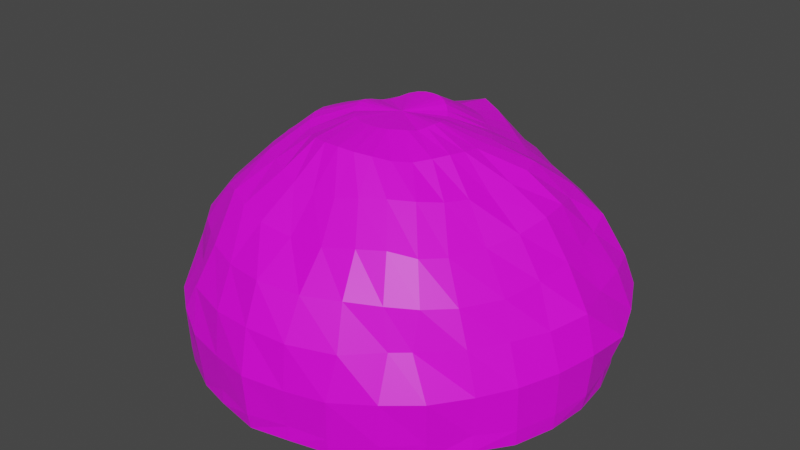 # Source: deegbal_fase_1.blend  (saved by Blender 2.80.75; exported with 4.5.12 LTS)
import bpy
from mathutils import Matrix  # noqa: F401  (used for matrix-valued properties, if any)

bpy.ops.wm.read_factory_settings(use_empty=True)
scene = bpy.context.scene
scene.name = 'Scene'

# ---- collections
col_collection = bpy.data.collections.new('Collection'); scene.collection.children.link(col_collection)

# ---- images (referenced by path relative to the original .blend; pixels are not part of the script)
import os
ASSET_DIR = os.environ.get("B2B_ASSET_DIR", "")  # directory of the original .blend (textures are referenced by path, not embedded)
HERE = os.path.dirname(os.path.abspath(__file__))  # packed textures are extracted next to this script under _unpacked/

def load_image(name, relpath, width, height, colorspace="sRGB"):
    """Load a texture the original file referenced (path relative to the .blend, or extracted next to this script)."""
    p = next((c for c in (os.path.join(HERE, relpath), os.path.join(ASSET_DIR, relpath)) if relpath and os.path.exists(c)), "")
    if p:
        img = bpy.data.images.load(p, check_existing=True)
        img.name = name
    else:  # same state as the original file: an image datablock whose file is absent (Cycles renders it pink)
        img = bpy.data.images.new(name, width, height)
        img.source = "FILE"
        img.filepath = "//" + (relpath or name)
    img.colorspace_settings.name = colorspace
    return img
img_dough_ball_jpg_001 = load_image('dough_ball.jpg.001', 'dough_ball.jpg', 1024, 1024, 'sRGB')

# ---- materials (node trees are filled in below, after node groups)
mat_material_001 = bpy.data.materials.new('Material.001')
mat_material_001.use_transparent_shadow = False

# ---- material node trees
mat_material_001.use_nodes = True; mat_material_001.node_tree.nodes.clear()
_N = mat_material_001.node_tree.nodes; _L = mat_material_001.node_tree.links
n0 = _N.new('ShaderNodeOutputMaterial'); n0.name = 'Material Output'; n0.location = (300, 300)
n1 = _N.new('ShaderNodeBsdfPrincipled'); n1.name = 'Principled BSDF'; n1.location = (10, 300)
n1.distribution = 'GGX'
n1.subsurface_method = 'BURLEY'
n1.inputs[3].default_value = 1.45
n1.inputs[27].default_value = (0.0, 0.0, 0.0, 1.0)
n1.inputs[28].default_value = 1.0
n2 = _N.new('ShaderNodeTexImage'); n2.name = 'Image Texture'; n2.location = (-280, 280)
n2.image = img_dough_ball_jpg_001
_L.new(n1.outputs[0], n0.inputs[0])
_L.new(n2.outputs[0], n1.inputs[0])
n0.is_active_output = True

# ---- world
world_world = bpy.data.worlds.new('World'); scene.world = world_world
world_world.use_nodes = True; world_world.node_tree.nodes.clear()
_N = world_world.node_tree.nodes; _L = world_world.node_tree.links
n0 = _N.new('ShaderNodeOutputWorld'); n0.name = 'World Output'; n0.location = (300, 300)
n1 = _N.new('ShaderNodeBackground'); n1.name = 'Background'; n1.location = (10, 300)
n1.inputs[0].default_value = (0.05088, 0.05088, 0.05088, 1.0)
_L.new(n1.outputs[0], n0.inputs[0])
n0.is_active_output = True
world_world.color = (0.05088, 0.05088, 0.05088)
world_world.use_sun_shadow = False
world_world.sun_shadow_jitter_overblur = 0.0

# ---- meshes
me_sphere = bpy.data.meshes.new('Sphere')
me_sphere.from_pydata([(0.0, 0.2074, 1.064), (0.0, 0.4179, 0.9541), (0.002419, 0.6121, 0.9226), (0.004718, 0.7943, 0.7475), (0.008851, 0.9096, 0.641), (0.004519, 0.9521, 0.4069), (0.0, 0.9779, 0.1819), (0.0, 0.9625, -0.01046), (0.03662, 0.2027, 1.064), (0.08955, 0.4087, 0.9445), (0.09921, 0.5792, 0.8976), (0.1501, 0.7433, 0.7111), (0.1465, 0.8632, 0.6244), (0.1904, 0.9584, 0.4093), (0.154, 0.9828, 0.1879), (0.1684, 0.9686, -0.007003), (0.072, 0.1889, 1.06), (0.1572, 0.3793, 0.9364), (0.1961, 0.525, 0.8739), (0.2709, 0.6711, 0.6968), (0.3431, 0.7797, 0.5677), (0.3825, 0.8958, 0.3949), (0.3508, 0.9435, 0.1945), (0.3814, 0.9161, 0.0003266), (0.1059, 0.1671, 1.051), (0.214, 0.331, 0.9329), (0.2892, 0.4569, 0.8616), (0.3929, 0.5956, 0.7036), (0.4854, 0.7388, 0.5426), (0.5768, 0.7628, 0.423), (0.5442, 0.8041, 0.1867), (0.5436, 0.8092, 0.02771), (0.1367, 0.138, 1.036), (0.2685, 0.2756, 0.936), (0.3807, 0.3859, 0.8532), (0.5047, 0.5122, 0.717), (0.6128, 0.6449, 0.5438), (0.7207, 0.6727, 0.4035), (0.7249, 0.7177, 0.2276), (0.7044, 0.7079, 0.00394), (0.1631, 0.1042, 1.026), (0.3237, 0.2172, 0.9494), (0.4635, 0.3061, 0.8502), (0.6271, 0.4109, 0.7313), (0.7557, 0.476, 0.6008), (0.8408, 0.5594, 0.3876), (0.8849, 0.5848, 0.2489), (0.8367, 0.5578, 0.005467), (0.1853, 0.06722, 1.029), (0.3665, 0.1503, 0.9596), (0.5443, 0.2211, 0.8832), (0.6867, 0.2918, 0.7278), (0.7923, 0.3394, 0.5774), (0.8999, 0.3858, 0.4053), (0.9722, 0.4114, 0.222), (0.9194, 0.3819, 0.0115), (0.2024, 0.02869, 1.04), (0.3924, 0.07693, 0.9682), (0.578, 0.1166, 0.8848), (0.7269, 0.1671, 0.7546), (0.824, 0.1943, 0.5723), (0.9282, 0.1946, 0.3989), (1.043, 0.219, 0.2058), (0.9807, 0.1975, 0.008109), (0.2111, -0.009675, 1.048), (0.4016, -0.003124, 0.9764), (0.5785, 0.002669, 0.8644), (0.7415, 0.02524, 0.7537), (0.8488, 0.04252, 0.5713), (0.9842, -0.002062, 0.3986), (1.028, 0.003082, 0.2125), (1.01, 0.000761, 0.001437), (0.2094, -0.04796, 1.049), (0.3978, -0.08358, 0.9871), (0.5559, -0.1114, 0.8475), (0.7135, -0.1257, 0.7273), (0.8313, -0.139, 0.5576), (0.9271, -0.1901, 0.3832), (0.9865, -0.1939, 0.2093), (0.9818, -0.1952, 0.000209), (0.1975, -0.08484, 1.043), (0.3787, -0.1586, 0.9923), (0.5289, -0.223, 0.8615), (0.6646, -0.2847, 0.7125), (0.7923, -0.3262, 0.5449), (0.853, -0.3668, 0.3909), (0.9215, -0.3937, 0.2156), (0.9208, -0.3865, 0.002421), (0.1767, -0.1189, 1.034), (0.3417, -0.2267, 0.9872), (0.4827, -0.3268, 0.8721), (0.6057, -0.4531, 0.7181), (0.7102, -0.5184, 0.5599), (0.7693, -0.5373, 0.4035), (0.8214, -0.543, 0.2049), (0.8156, -0.5462, 0.01994), (0.1507, -0.1525, 1.039), (0.2874, -0.2867, 0.9765), (0.4113, -0.4158, 0.8861), (0.5345, -0.5548, 0.7317), (0.6081, -0.6314, 0.567), (0.609, -0.6765, 0.396), (0.7125, -0.7168, 0.2153), (0.7028, -0.702, 0.009152), (0.1182, -0.1796, 1.041), (0.2222, -0.3417, 0.9824), (0.3112, -0.4765, 0.8892), (0.4286, -0.6166, 0.7554), (0.4918, -0.7128, 0.5739), (0.5353, -0.7368, 0.3945), (0.565, -0.8325, 0.2107), (0.5596, -0.8249, 0.003582), (0.08117, -0.1995, 1.04), (0.1552, -0.3868, 1.0), (0.2125, -0.5342, 0.8847), (0.3134, -0.6683, 0.7454), (0.3632, -0.8033, 0.5898), (0.4082, -0.8895, 0.4061), (0.3854, -0.9391, 0.2003), (0.3696, -0.9242, 0.00352), (0.04142, -0.2124, 1.041), (0.07999, -0.4108, 1.007), (0.1136, -0.5662, 0.869), (0.1711, -0.7118, 0.7238), (0.1966, -0.8695, 0.5841), (0.1941, -0.9602, 0.403), (0.1959, -0.9844, 0.1946), (0.2012, -0.9653, 0.01139), (-7.725e-09, -0.2167, 1.041), (4.45e-08, -0.419, 1.011), (2.774e-08, -0.5717, 0.8588), (-3.124e-08, -0.7101, 0.7098), (3.252e-07, -0.9083, 0.5961), (-1.756e-06, -0.9826, 0.413), (4.865e-06, -1.025, 0.202), (3.949e-06, -1.009, 0.0002541), (-0.04142, -0.2124, 1.041), (-0.07999, -0.4108, 1.007), (-0.1136, -0.5662, 0.869), (-0.1711, -0.7118, 0.7238), (-0.1966, -0.8695, 0.5841), (-0.1942, -0.9603, 0.4031), (-0.1959, -0.9844, 0.1946), (-0.2012, -0.9653, 0.01139), (-0.08117, -0.1995, 1.04), (-0.1552, -0.3868, 1.0), (-0.2125, -0.5342, 0.8847), (-0.3134, -0.6683, 0.7454), (-0.3634, -0.8038, 0.5902), (-0.4082, -0.8894, 0.406), (-0.3854, -0.9391, 0.2003), (-0.3696, -0.9242, 0.00352), (-0.1182, -0.1796, 1.041), (-0.2222, -0.3417, 0.9824), (-0.3112, -0.4765, 0.8892), (-0.4286, -0.6166, 0.7554), (-0.4924, -0.7127, 0.5735), (-0.5352, -0.7366, 0.3944), (-0.565, -0.8325, 0.2107), (-0.5596, -0.8249, 0.003582), (-2.435e-07, -0.006866, 1.044), (-0.1507, -0.1525, 1.039), (-0.2874, -0.2867, 0.9765), (-0.4113, -0.4158, 0.8861), (-0.5345, -0.5548, 0.7317), (-0.6079, -0.6307, 0.5666), (-0.6092, -0.6767, 0.3961), (-0.7129, -0.7171, 0.2153), (-0.7028, -0.702, 0.009152), (-0.1767, -0.1189, 1.034), (-0.3417, -0.2267, 0.9872), (-0.4827, -0.3268, 0.8721), (-0.6057, -0.4531, 0.7181), (-0.7113, -0.5185, 0.56), (-0.7692, -0.5338, 0.4021), (-0.8208, -0.5424, 0.2047), (-0.8156, -0.5462, 0.01994), (-0.1975, -0.08484, 1.043), (-0.3787, -0.1586, 0.9923), (-0.5289, -0.223, 0.8615), (-0.6646, -0.2847, 0.7125), (-0.7903, -0.3252, 0.5437), (-0.8526, -0.366, 0.3905), (-0.9215, -0.3937, 0.2156), (-0.9208, -0.3865, 0.002421), (-0.2094, -0.04796, 1.049), (-0.3978, -0.08358, 0.9871), (-0.5559, -0.1114, 0.8475), (-0.7135, -0.1257, 0.7273), (-0.8324, -0.1394, 0.5578), (-0.9271, -0.1898, 0.3835), (-1.003, -0.1955, 0.2125), (-0.9818, -0.1952, 0.0002106), (-0.2111, -0.009675, 1.048), (-0.4016, -0.003124, 0.9764), (-0.5785, 0.002669, 0.8644), (-0.7415, 0.02524, 0.7537), (-0.8488, 0.04252, 0.5713), (-0.9814, -0.001743, 0.3981), (-1.02, 0.002786, 0.2093), (-1.01, 0.0007599, 0.001423), (-0.2024, 0.02869, 1.04), (-0.3924, 0.07693, 0.9682), (-0.578, 0.1166, 0.8848), (-0.7269, 0.1671, 0.7546), (-0.824, 0.1943, 0.5723), (-0.9282, 0.1946, 0.3989), (-1.043, 0.219, 0.2058), (-0.9807, 0.1975, 0.008109), (-0.1853, 0.06722, 1.029), (-0.3665, 0.1503, 0.9596), (-0.5443, 0.2211, 0.8832), (-0.6867, 0.2918, 0.7278), (-0.7923, 0.3394, 0.5774), (-0.8999, 0.3858, 0.4053), (-0.9722, 0.4114, 0.222), (-0.9194, 0.3819, 0.0115), (-0.1631, 0.1042, 1.026), (-0.3237, 0.2172, 0.9494), (-0.4635, 0.3061, 0.8502), (-0.6271, 0.4109, 0.7313), (-0.7557, 0.476, 0.6008), (-0.8408, 0.5594, 0.3876), (-0.8849, 0.5848, 0.2489), (-0.8367, 0.5578, 0.005467), (-0.1367, 0.138, 1.036), (-0.2685, 0.2756, 0.936), (-0.3807, 0.3859, 0.8532), (-0.5047, 0.5122, 0.717), (-0.6128, 0.6449, 0.5438), (-0.7207, 0.6727, 0.4035), (-0.7249, 0.7177, 0.2276), (-0.7044, 0.7079, 0.00394), (-0.1059, 0.1671, 1.051), (-0.214, 0.331, 0.9329), (-0.2892, 0.4569, 0.8616), (-0.3929, 0.5956, 0.7036), (-0.4854, 0.7388, 0.5426), (-0.5768, 0.7628, 0.423), (-0.5442, 0.8041, 0.1867), (-0.5436, 0.8092, 0.02771), (-0.072, 0.1889, 1.06), (-0.1572, 0.3793, 0.9364), (-0.196, 0.525, 0.8739), (-0.2709, 0.6711, 0.6968), (-0.3431, 0.7797, 0.5677), (-0.3825, 0.8958, 0.3949), (-0.3508, 0.9435, 0.1945), (-0.3814, 0.9161, 0.0003265), (-0.03662, 0.2027, 1.064), (-0.08955, 0.4087, 0.9445), (-0.09688, 0.5795, 0.8977), (-0.1479, 0.7436, 0.7112), (-0.1306, 0.8653, 0.6252), (-0.1904, 0.9584, 0.4093), (-0.154, 0.9828, 0.1879), (-0.1684, 0.9686, -0.007003), (0.3782, 0.9123, -0.07575), (0.1781, 0.9628, -0.07061), (-0.1781, 0.9628, -0.07061), (0.0, 0.9579, -0.06293), (-0.3782, 0.9123, -0.07575), (0.5464, 0.8189, -0.05547), (-0.5464, 0.8189, -0.05547), (0.8261, 0.5524, -0.06963), (0.7013, 0.701, -0.07286), (-0.7013, 0.701, -0.07286), (0.9155, 0.3804, -0.07029), (0.973, 0.194, -0.07427), (0.9928, 1.625e-05, -0.07628), (0.9157, -0.381, -0.07531), (0.9734, -0.1936, -0.07627), (0.8185, -0.549, -0.05917), (0.6988, -0.6985, -0.06777), (-0.8261, 0.5524, -0.06963), (-0.9155, 0.3804, -0.07029), (-0.973, 0.194, -0.07427), (-0.9928, 1.651e-05, -0.07628), (-0.9157, -0.381, -0.07531), (0.3696, -0.9155, -0.06975), (0.5532, -0.8208, -0.07078), (0.1999, -0.9659, -0.06153), (-9.476e-08, -0.9951, -0.07476), (-0.1999, -0.9659, -0.06153), (-0.3696, -0.9155, -0.06975), (-0.5532, -0.8208, -0.07078), (-0.6988, -0.6985, -0.06777), (-0.8185, -0.549, -0.05917), (-0.9734, -0.1936, -0.07627)], [], [(1, 0, 8, 9), (2, 1, 9, 10), (3, 2, 10, 11), (4, 3, 11, 12), (5, 4, 12, 13), (6, 5, 13, 14), (7, 6, 14, 15), (0, 160, 8), (8, 160, 16), (9, 8, 16, 17), (10, 9, 17, 18), (11, 10, 18, 19), (12, 11, 19, 20), (13, 12, 20, 21), (14, 13, 21, 22), (15, 14, 22, 23), (20, 19, 27, 28), (21, 20, 28, 29), (22, 21, 29, 30), (23, 22, 30, 31), (16, 160, 24), (17, 16, 24, 25), (18, 17, 25, 26), (19, 18, 26, 27), (25, 24, 32, 33), (26, 25, 33, 34), (27, 26, 34, 35), (28, 27, 35, 36), (29, 28, 36, 37), (30, 29, 37, 38), (31, 30, 38, 39), (24, 160, 32), (37, 36, 44, 45), (38, 37, 45, 46), (39, 38, 46, 47), (32, 160, 40), (33, 32, 40, 41), (34, 33, 41, 42), (35, 34, 42, 43), (36, 35, 43, 44), (41, 40, 48, 49), (42, 41, 49, 50), (43, 42, 50, 51), (44, 43, 51, 52), (45, 44, 52, 53), (46, 45, 53, 54), (47, 46, 54, 55), (40, 160, 48), (53, 52, 60, 61), (54, 53, 61, 62), (55, 54, 62, 63), (48, 160, 56), (49, 48, 56, 57), (50, 49, 57, 58), (51, 50, 58, 59), (52, 51, 59, 60), (58, 57, 65, 66), (59, 58, 66, 67), (60, 59, 67, 68), (61, 60, 68, 69), (62, 61, 69, 70), (63, 62, 70, 71), (56, 160, 64), (57, 56, 64, 65), (70, 69, 77, 78), (71, 70, 78, 79), (64, 160, 72), (65, 64, 72, 73), (66, 65, 73, 74), (67, 66, 74, 75), (68, 67, 75, 76), (69, 68, 76, 77), (75, 74, 82, 83), (76, 75, 83, 84), (77, 76, 84, 85), (78, 77, 85, 86), (79, 78, 86, 87), (72, 160, 80), (73, 72, 80, 81), (74, 73, 81, 82), (87, 86, 94, 95), (80, 160, 88), (81, 80, 88, 89), (82, 81, 89, 90), (83, 82, 90, 91), (84, 83, 91, 92), (85, 84, 92, 93), (86, 85, 93, 94), (91, 90, 98, 99), (92, 91, 99, 100), (93, 92, 100, 101), (94, 93, 101, 102), (95, 94, 102, 103), (88, 160, 96), (89, 88, 96, 97), (90, 89, 97, 98), (103, 102, 110, 111), (96, 160, 104), (97, 96, 104, 105), (98, 97, 105, 106), (99, 98, 106, 107), (100, 99, 107, 108), (101, 100, 108, 109), (102, 101, 109, 110), (108, 107, 115, 116), (109, 108, 116, 117), (110, 109, 117, 118), (111, 110, 118, 119), (104, 160, 112), (105, 104, 112, 113), (106, 105, 113, 114), (107, 106, 114, 115), (112, 160, 120), (113, 112, 120, 121), (114, 113, 121, 122), (115, 114, 122, 123), (116, 115, 123, 124), (117, 116, 124, 125), (118, 117, 125, 126), (119, 118, 126, 127), (124, 123, 131, 132), (125, 124, 132, 133), (126, 125, 133, 134), (127, 126, 134, 135), (120, 160, 128), (121, 120, 128, 129), (122, 121, 129, 130), (123, 122, 130, 131), (129, 128, 136, 137), (130, 129, 137, 138), (131, 130, 138, 139), (132, 131, 139, 140), (133, 132, 140, 141), (134, 133, 141, 142), (135, 134, 142, 143), (128, 160, 136), (141, 140, 148, 149), (142, 141, 149, 150), (143, 142, 150, 151), (136, 160, 144), (137, 136, 144, 145), (138, 137, 145, 146), (139, 138, 146, 147), (140, 139, 147, 148), (146, 145, 153, 154), (147, 146, 154, 155), (148, 147, 155, 156), (149, 148, 156, 157), (150, 149, 157, 158), (151, 150, 158, 159), (144, 160, 152), (145, 144, 152, 153), (158, 157, 166, 167), (159, 158, 167, 168), (152, 160, 161), (153, 152, 161, 162), (154, 153, 162, 163), (155, 154, 163, 164), (156, 155, 164, 165), (157, 156, 165, 166), (163, 162, 170, 171), (164, 163, 171, 172), (165, 164, 172, 173), (166, 165, 173, 174), (167, 166, 174, 175), (168, 167, 175, 176), (161, 160, 169), (162, 161, 169, 170), (175, 174, 182, 183), (176, 175, 183, 184), (169, 160, 177), (170, 169, 177, 178), (171, 170, 178, 179), (172, 171, 179, 180), (173, 172, 180, 181), (174, 173, 181, 182), (180, 179, 187, 188), (181, 180, 188, 189), (182, 181, 189, 190), (183, 182, 190, 191), (184, 183, 191, 192), (177, 160, 185), (178, 177, 185, 186), (179, 178, 186, 187), (192, 191, 199, 200), (185, 160, 193), (186, 185, 193, 194), (187, 186, 194, 195), (188, 187, 195, 196), (189, 188, 196, 197), (190, 189, 197, 198), (191, 190, 198, 199), (196, 195, 203, 204), (197, 196, 204, 205), (198, 197, 205, 206), (199, 198, 206, 207), (200, 199, 207, 208), (193, 160, 201), (194, 193, 201, 202), (195, 194, 202, 203), (208, 207, 215, 216), (201, 160, 209), (202, 201, 209, 210), (203, 202, 210, 211), (204, 203, 211, 212), (205, 204, 212, 213), (206, 205, 213, 214), (207, 206, 214, 215), (213, 212, 220, 221), (214, 213, 221, 222), (215, 214, 222, 223), (216, 215, 223, 224), (209, 160, 217), (210, 209, 217, 218), (211, 210, 218, 219), (212, 211, 219, 220), (218, 217, 225, 226), (219, 218, 226, 227), (220, 219, 227, 228), (221, 220, 228, 229), (222, 221, 229, 230), (223, 222, 230, 231), (224, 223, 231, 232), (217, 160, 225), (230, 229, 237, 238), (231, 230, 238, 239), (232, 231, 239, 240), (225, 160, 233), (226, 225, 233, 234), (227, 226, 234, 235), (228, 227, 235, 236), (229, 228, 236, 237), (234, 233, 241, 242), (235, 234, 242, 243), (236, 235, 243, 244), (237, 236, 244, 245), (238, 237, 245, 246), (239, 238, 246, 247), (240, 239, 247, 248), (233, 160, 241), (246, 245, 253, 254), (247, 246, 254, 255), (248, 247, 255, 256), (241, 160, 249), (242, 241, 249, 250), (243, 242, 250, 251), (244, 243, 251, 252), (245, 244, 252, 253), (251, 250, 1, 2), (252, 251, 2, 3), (253, 252, 3, 4), (254, 253, 4, 5), (255, 254, 5, 6), (256, 255, 6, 7), (249, 160, 0), (250, 249, 0, 1), (262, 257, 23, 31), (271, 269, 71, 79), (257, 258, 15, 23), (268, 267, 55, 63), (279, 280, 111, 119), (274, 275, 216, 224), (284, 283, 143, 151), (280, 273, 103, 111), (265, 262, 31, 39), (285, 284, 151, 159), (267, 264, 47, 55), (273, 272, 95, 103), (261, 263, 240, 248), (281, 279, 119, 127), (288, 278, 184, 192), (283, 282, 135, 143), (282, 281, 127, 135), (276, 277, 200, 208), (263, 266, 232, 240), (287, 286, 168, 176), (258, 260, 7, 15), (266, 274, 224, 232), (288, 277, 276, 275, 274, 266, 263, 261, 259, 260, 258, 257, 262, 265, 264, 267, 268, 269, 271, 270, 272, 273, 280, 279, 281, 282, 283, 284, 285, 286, 287, 278), (264, 265, 39, 47), (275, 276, 208, 216), (278, 287, 176, 184), (260, 259, 256, 7), (277, 288, 192, 200), (269, 268, 63, 71), (286, 285, 159, 168), (272, 270, 87, 95), (270, 271, 79, 87), (259, 261, 248, 256)])
_uv = me_sphere.uv_layers.new(name='UVMap')
_uv.uv.foreach_set('vector', [0.75, 0.875, 0.75, 0.9375, 0.7187, 0.9375, 0.7188, 0.875, 0.75, 0.8125, 0.75, 0.875, 0.7188, 0.875, 0.7188, 0.8125, 0.75, 0.75, 0.75, 0.8125, 0.7188, 0.8125, 0.7188, 0.75, 0.75, 0.6875, 0.75, 0.75, 0.7188, 0.75, 0.7188, 0.6875, 0.75, 0.625, 0.75, 0.6875, 0.7188, 0.6875, 0.7188, 0.625, 0.75, 0.5625, 0.75, 0.625, 0.7188, 0.625, 0.7188, 0.5625, 0.75, 0.5, 0.75, 0.5625, 0.7188, 0.5625, 0.7188, 0.5, 0.75, 0.9375, 0.7344, 1.0, 0.7187, 0.9375, 0.7187, 0.9375, 0.7031, 1.0, 0.6875, 0.9375, 0.7188, 0.875, 0.7187, 0.9375, 0.6875, 0.9375, 0.6875, 0.875, 0.7188, 0.8125, 0.7188, 0.875, 0.6875, 0.875, 0.6875, 0.8125, 0.7188, 0.75, 0.7188, 0.8125, 0.6875, 0.8125, 0.6875, 0.75, 0.7188, 0.6875, 0.7188, 0.75, 0.6875, 0.75, 0.6875, 0.6875, 0.7188, 0.625, 0.7188, 0.6875, 0.6875, 0.6875, 0.6875, 0.625, 0.7188, 0.5625, 0.7188, 0.625, 0.6875, 0.625, 0.6875, 0.5625, 0.7188, 0.5, 0.7188, 0.5625, 0.6875, 0.5625, 0.6875, 0.5, 0.6875, 0.6875, 0.6875, 0.75, 0.6562, 0.75, 0.6562, 0.6875, 0.6875, 0.625, 0.6875, 0.6875, 0.6562, 0.6875, 0.6562, 0.625, 0.6875, 0.5625, 0.6875, 0.625, 0.6562, 0.625, 0.6562, 0.5625, 0.6875, 0.5, 0.6875, 0.5625, 0.6562, 0.5625, 0.6562, 0.5, 0.6875, 0.9375, 0.6719, 1.0, 0.6562, 0.9375, 0.6875, 0.875, 0.6875, 0.9375, 0.6562, 0.9375, 0.6562, 0.875, 0.6875, 0.8125, 0.6875, 0.875, 0.6562, 0.875, 0.6562, 0.8125, 0.6875, 0.75, 0.6875, 0.8125, 0.6562, 0.8125, 0.6562, 0.75, 0.6562, 0.875, 0.6562, 0.9375, 0.625, 0.9375, 0.625, 0.875, 0.6562, 0.8125, 0.6562, 0.875, 0.625, 0.875, 0.625, 0.8125, 0.6562, 0.75, 0.6562, 0.8125, 0.625, 0.8125, 0.625, 0.75, 0.6562, 0.6875, 0.6562, 0.75, 0.625, 0.75, 0.625, 0.6875, 0.6562, 0.625, 0.6562, 0.6875, 0.625, 0.6875, 0.625, 0.625, 0.6562, 0.5625, 0.6562, 0.625, 0.625, 0.625, 0.625, 0.5625, 0.6562, 0.5, 0.6562, 0.5625, 0.625, 0.5625, 0.625, 0.5, 0.6562, 0.9375, 0.6406, 1.0, 0.625, 0.9375, 0.625, 0.625, 0.625, 0.6875, 0.5937, 0.6875, 0.5937, 0.625, 0.625, 0.5625, 0.625, 0.625, 0.5937, 0.625, 0.5937, 0.5625, 0.625, 0.5, 0.625, 0.5625, 0.5937, 0.5625, 0.5937, 0.5, 0.625, 0.9375, 0.6094, 1.0, 0.5937, 0.9375, 0.625, 0.875, 0.625, 0.9375, 0.5937, 0.9375, 0.5937, 0.875, 0.625, 0.8125, 0.625, 0.875, 0.5937, 0.875, 0.5937, 0.8125, 0.625, 0.75, 0.625, 0.8125, 0.5937, 0.8125, 0.5937, 0.75, 0.625, 0.6875, 0.625, 0.75, 0.5937, 0.75, 0.5937, 0.6875, 0.5937, 0.875, 0.5937, 0.9375, 0.5625, 0.9375, 0.5625, 0.875, 0.5937, 0.8125, 0.5937, 0.875, 0.5625, 0.875, 0.5625, 0.8125, 0.5937, 0.75, 0.5937, 0.8125, 0.5625, 0.8125, 0.5625, 0.75, 0.5937, 0.6875, 0.5937, 0.75, 0.5625, 0.75, 0.5625, 0.6875, 0.5937, 0.625, 0.5937, 0.6875, 0.5625, 0.6875, 0.5625, 0.625, 0.5937, 0.5625, 0.5937, 0.625, 0.5625, 0.625, 0.5625, 0.5625, 0.5937, 0.5, 0.5937, 0.5625, 0.5625, 0.5625, 0.5625, 0.5, 0.5937, 0.9375, 0.5781, 1.0, 0.5625, 0.9375, 0.5625, 0.625, 0.5625, 0.6875, 0.5312, 0.6875, 0.5312, 0.625, 0.5625, 0.5625, 0.5625, 0.625, 0.5312, 0.625, 0.5312, 0.5625, 0.5625, 0.5, 0.5625, 0.5625, 0.5312, 0.5625, 0.5312, 0.5, 0.5625, 0.9375, 0.5469, 1.0, 0.5312, 0.9375, 0.5625, 0.875, 0.5625, 0.9375, 0.5312, 0.9375, 0.5312, 0.875, 0.5625, 0.8125, 0.5625, 0.875, 0.5312, 0.875, 0.5312, 0.8125, 0.5625, 0.75, 0.5625, 0.8125, 0.5312, 0.8125, 0.5312, 0.75, 0.5625, 0.6875, 0.5625, 0.75, 0.5312, 0.75, 0.5312, 0.6875, 0.5312, 0.8125, 0.5312, 0.875, 0.5, 0.875, 0.5, 0.8125, 0.5312, 0.75, 0.5312, 0.8125, 0.5, 0.8125, 0.5, 0.75, 0.5312, 0.6875, 0.5312, 0.75, 0.5, 0.75, 0.5, 0.6875, 0.5312, 0.625, 0.5312, 0.6875, 0.5, 0.6875, 0.5, 0.625, 0.5312, 0.5625, 0.5312, 0.625, 0.5, 0.625, 0.5, 0.5625, 0.5312, 0.5, 0.5312, 0.5625, 0.5, 0.5625, 0.5, 0.5, 0.5312, 0.9375, 0.5156, 1.0, 0.5, 0.9375, 0.5312, 0.875, 0.5312, 0.9375, 0.5, 0.9375, 0.5, 0.875, 0.5, 0.5625, 0.5, 0.625, 0.4687, 0.625, 0.4687, 0.5625, 0.5, 0.5, 0.5, 0.5625, 0.4687, 0.5625, 0.4687, 0.5, 0.5, 0.9375, 0.4844, 1.0, 0.4687, 0.9375, 0.5, 0.875, 0.5, 0.9375, 0.4687, 0.9375, 0.4687, 0.875, 0.5, 0.8125, 0.5, 0.875, 0.4687, 0.875, 0.4687, 0.8125, 0.5, 0.75, 0.5, 0.8125, 0.4687, 0.8125, 0.4687, 0.75, 0.5, 0.6875, 0.5, 0.75, 0.4687, 0.75, 0.4687, 0.6875, 0.5, 0.625, 0.5, 0.6875, 0.4687, 0.6875, 0.4687, 0.625, 0.4687, 0.75, 0.4687, 0.8125, 0.4375, 0.8125, 0.4375, 0.75, 0.4687, 0.6875, 0.4687, 0.75, 0.4375, 0.75, 0.4375, 0.6875, 0.4687, 0.625, 0.4687, 0.6875, 0.4375, 0.6875, 0.4375, 0.625, 0.4687, 0.5625, 0.4687, 0.625, 0.4375, 0.625, 0.4375, 0.5625, 0.4687, 0.5, 0.4687, 0.5625, 0.4375, 0.5625, 0.4375, 0.5, 0.4687, 0.9375, 0.4531, 1.0, 0.4375, 0.9375, 0.4687, 0.875, 0.4687, 0.9375, 0.4375, 0.9375, 0.4375, 0.875, 0.4687, 0.8125, 0.4687, 0.875, 0.4375, 0.875, 0.4375, 0.8125, 0.4375, 0.5, 0.4375, 0.5625, 0.4062, 0.5625, 0.4062, 0.5, 0.4375, 0.9375, 0.4219, 1.0, 0.4062, 0.9375, 0.4375, 0.875, 0.4375, 0.9375, 0.4062, 0.9375, 0.4062, 0.875, 0.4375, 0.8125, 0.4375, 0.875, 0.4062, 0.875, 0.4062, 0.8125, 0.4375, 0.75, 0.4375, 0.8125, 0.4062, 0.8125, 0.4062, 0.75, 0.4375, 0.6875, 0.4375, 0.75, 0.4062, 0.75, 0.4062, 0.6875, 0.4375, 0.625, 0.4375, 0.6875, 0.4062, 0.6875, 0.4062, 0.625, 0.4375, 0.5625, 0.4375, 0.625, 0.4062, 0.625, 0.4062, 0.5625, 0.4062, 0.75, 0.4062, 0.8125, 0.375, 0.8125, 0.375, 0.75, 0.4062, 0.6875, 0.4062, 0.75, 0.375, 0.75, 0.375, 0.6875, 0.4062, 0.625, 0.4062, 0.6875, 0.375, 0.6875, 0.375, 0.625, 0.4062, 0.5625, 0.4062, 0.625, 0.375, 0.625, 0.375, 0.5625, 0.4062, 0.5, 0.4062, 0.5625, 0.375, 0.5625, 0.375, 0.5, 0.4062, 0.9375, 0.3906, 1.0, 0.375, 0.9375, 0.4062, 0.875, 0.4062, 0.9375, 0.375, 0.9375, 0.375, 0.875, 0.4062, 0.8125, 0.4062, 0.875, 0.375, 0.875, 0.375, 0.8125, 0.375, 0.5, 0.375, 0.5625, 0.3437, 0.5625, 0.3437, 0.5, 0.375, 0.9375, 0.3594, 1.0, 0.3437, 0.9375, 0.375, 0.875, 0.375, 0.9375, 0.3437, 0.9375, 0.3437, 0.875, 0.375, 0.8125, 0.375, 0.875, 0.3437, 0.875, 0.3437, 0.8125, 0.375, 0.75, 0.375, 0.8125, 0.3437, 0.8125, 0.3437, 0.75, 0.375, 0.6875, 0.375, 0.75, 0.3437, 0.75, 0.3437, 0.6875, 0.375, 0.625, 0.375, 0.6875, 0.3437, 0.6875, 0.3437, 0.625, 0.375, 0.5625, 0.375, 0.625, 0.3437, 0.625, 0.3437, 0.5625, 0.3437, 0.6875, 0.3437, 0.75, 0.3125, 0.75, 0.3125, 0.6875, 0.3437, 0.625, 0.3437, 0.6875, 0.3125, 0.6875, 0.3125, 0.625, 0.3437, 0.5625, 0.3437, 0.625, 0.3125, 0.625, 0.3125, 0.5625, 0.3437, 0.5, 0.3437, 0.5625, 0.3125, 0.5625, 0.3125, 0.5, 0.3437, 0.9375, 0.3281, 1.0, 0.3125, 0.9375, 0.3437, 0.875, 0.3437, 0.9375, 0.3125, 0.9375, 0.3125, 0.875, 0.3437, 0.8125, 0.3437, 0.875, 0.3125, 0.875, 0.3125, 0.8125, 0.3437, 0.75, 0.3437, 0.8125, 0.3125, 0.8125, 0.3125, 0.75, 0.3125, 0.9375, 0.2969, 1.0, 0.2812, 0.9375, 0.3125, 0.875, 0.3125, 0.9375, 0.2812, 0.9375, 0.2812, 0.875, 0.3125, 0.8125, 0.3125, 0.875, 0.2812, 0.875, 0.2812, 0.8125, 0.3125, 0.75, 0.3125, 0.8125, 0.2812, 0.8125, 0.2812, 0.75, 0.3125, 0.6875, 0.3125, 0.75, 0.2812, 0.75, 0.2812, 0.6875, 0.3125, 0.625, 0.3125, 0.6875, 0.2812, 0.6875, 0.2812, 0.625, 0.3125, 0.5625, 0.3125, 0.625, 0.2812, 0.625, 0.2812, 0.5625, 0.3125, 0.5, 0.3125, 0.5625, 0.2812, 0.5625, 0.2812, 0.5, 0.2812, 0.6875, 0.2812, 0.75, 0.25, 0.75, 0.25, 0.6875, 0.2812, 0.625, 0.2812, 0.6875, 0.25, 0.6875, 0.25, 0.625, 0.2812, 0.5625, 0.2812, 0.625, 0.25, 0.625, 0.25, 0.5625, 0.2812, 0.5, 0.2812, 0.5625, 0.25, 0.5625, 0.25, 0.5, 0.2812, 0.9375, 0.2656, 1.0, 0.25, 0.9375, 0.2812, 0.875, 0.2812, 0.9375, 0.25, 0.9375, 0.25, 0.875, 0.2812, 0.8125, 0.2812, 0.875, 0.25, 0.875, 0.25, 0.8125, 0.2812, 0.75, 0.2812, 0.8125, 0.25, 0.8125, 0.25, 0.75, 0.25, 0.875, 0.25, 0.9375, 0.2188, 0.9375, 0.2188, 0.875, 0.25, 0.8125, 0.25, 0.875, 0.2188, 0.875, 0.2188, 0.8125, 0.25, 0.75, 0.25, 0.8125, 0.2188, 0.8125, 0.2187, 0.75, 0.25, 0.6875, 0.25, 0.75, 0.2187, 0.75, 0.2187, 0.6875, 0.25, 0.625, 0.25, 0.6875, 0.2187, 0.6875, 0.2188, 0.625, 0.25, 0.5625, 0.25, 0.625, 0.2188, 0.625, 0.2187, 0.5625, 0.25, 0.5, 0.25, 0.5625, 0.2187, 0.5625, 0.2187, 0.5, 0.25, 0.9375, 0.2344, 1.0, 0.2188, 0.9375, 0.2188, 0.625, 0.2187, 0.6875, 0.1875, 0.6875, 0.1875, 0.625, 0.2187, 0.5625, 0.2188, 0.625, 0.1875, 0.625, 0.1875, 0.5625, 0.2187, 0.5, 0.2187, 0.5625, 0.1875, 0.5625, 0.1875, 0.5, 0.2188, 0.9375, 0.2031, 1.0, 0.1875, 0.9375, 0.2188, 0.875, 0.2188, 0.9375, 0.1875, 0.9375, 0.1875, 0.875, 0.2188, 0.8125, 0.2188, 0.875, 0.1875, 0.875, 0.1875, 0.8125, 0.2187, 0.75, 0.2188, 0.8125, 0.1875, 0.8125, 0.1875, 0.75, 0.2187, 0.6875, 0.2187, 0.75, 0.1875, 0.75, 0.1875, 0.6875, 0.1875, 0.8125, 0.1875, 0.875, 0.1563, 0.875, 0.1563, 0.8125, 0.1875, 0.75, 0.1875, 0.8125, 0.1563, 0.8125, 0.1563, 0.75, 0.1875, 0.6875, 0.1875, 0.75, 0.1563, 0.75, 0.1562, 0.6875, 0.1875, 0.625, 0.1875, 0.6875, 0.1562, 0.6875, 0.1563, 0.625, 0.1875, 0.5625, 0.1875, 0.625, 0.1563, 0.625, 0.1562, 0.5625, 0.1875, 0.5, 0.1875, 0.5625, 0.1562, 0.5625, 0.1562, 0.5, 0.1875, 0.9375, 0.1719, 1.0, 0.1563, 0.9375, 0.1875, 0.875, 0.1875, 0.9375, 0.1563, 0.9375, 0.1563, 0.875, 0.1562, 0.5625, 0.1563, 0.625, 0.125, 0.625, 0.125, 0.5625, 0.1562, 0.5, 0.1562, 0.5625, 0.125, 0.5625, 0.125, 0.5, 0.1563, 0.9375, 0.1406, 1.0, 0.125, 0.9375, 0.1563, 0.875, 0.1563, 0.9375, 0.125, 0.9375, 0.125, 0.875, 0.1563, 0.8125, 0.1563, 0.875, 0.125, 0.875, 0.125, 0.8125, 0.1563, 0.75, 0.1563, 0.8125, 0.125, 0.8125, 0.125, 0.75, 0.1562, 0.6875, 0.1563, 0.75, 0.125, 0.75, 0.125, 0.6875, 0.1563, 0.625, 0.1562, 0.6875, 0.125, 0.6875, 0.125, 0.625, 0.125, 0.8125, 0.125, 0.875, 0.09375, 0.875, 0.09375, 0.8125, 0.125, 0.75, 0.125, 0.8125, 0.09375, 0.8125, 0.09375, 0.75, 0.125, 0.6875, 0.125, 0.75, 0.09375, 0.75, 0.09375, 0.6875, 0.125, 0.625, 0.125, 0.6875, 0.09375, 0.6875, 0.09375, 0.625, 0.125, 0.5625, 0.125, 0.625, 0.09375, 0.625, 0.09375, 0.5625, 0.125, 0.5, 0.125, 0.5625, 0.09375, 0.5625, 0.09375, 0.5, 0.125, 0.9375, 0.1094, 1.0, 0.09375, 0.9375, 0.125, 0.875, 0.125, 0.9375, 0.09375, 0.9375, 0.09375, 0.875, 0.09375, 0.5625, 0.09375, 0.625, 0.0625, 0.625, 0.0625, 0.5625, 0.09375, 0.5, 0.09375, 0.5625, 0.0625, 0.5625, 0.0625, 0.5, 0.09375, 0.9375, 0.07813, 1.0, 0.0625, 0.9375, 0.09375, 0.875, 0.09375, 0.9375, 0.0625, 0.9375, 0.0625, 0.875, 0.09375, 0.8125, 0.09375, 0.875, 0.0625, 0.875, 0.0625, 0.8125, 0.09375, 0.75, 0.09375, 0.8125, 0.0625, 0.8125, 0.0625, 0.75, 0.09375, 0.6875, 0.09375, 0.75, 0.0625, 0.75, 0.0625, 0.6875, 0.09375, 0.625, 0.09375, 0.6875, 0.0625, 0.6875, 0.0625, 0.625, 0.0625, 0.75, 0.0625, 0.8125, 0.03125, 0.8125, 0.03125, 0.75, 0.0625, 0.6875, 0.0625, 0.75, 0.03125, 0.75, 0.03125, 0.6875, 0.0625, 0.625, 0.0625, 0.6875, 0.03125, 0.6875, 0.03125, 0.625, 0.0625, 0.5625, 0.0625, 0.625, 0.03125, 0.625, 0.03125, 0.5625, 0.0625, 0.5, 0.0625, 0.5625, 0.03125, 0.5625, 0.03125, 0.5, 0.0625, 0.9375, 0.04688, 1.0, 0.03125, 0.9375, 0.0625, 0.875, 0.0625, 0.9375, 0.03125, 0.9375, 0.03125, 0.875, 0.0625, 0.8125, 0.0625, 0.875, 0.03125, 0.875, 0.03125, 0.8125, 0.03125, 0.5, 0.03125, 0.5625, 0.0, 0.5625, 0.0, 0.5, 0.03125, 0.9375, 0.01563, 1.0, 2.384e-07, 0.9375, 0.03125, 0.875, 0.03125, 0.9375, 2.384e-07, 0.9375, 8.941e-08, 0.875, 0.03125, 0.8125, 0.03125, 0.875, 8.941e-08, 0.875, 5.96e-08, 0.8125, 0.03125, 0.75, 0.03125, 0.8125, 5.96e-08, 0.8125, 0.0, 0.75, 0.03125, 0.6875, 0.03125, 0.75, 0.0, 0.75, 0.0, 0.6875, 0.03125, 0.625, 0.03125, 0.6875, 0.0, 0.6875, 5.96e-08, 0.625, 0.03125, 0.5625, 0.03125, 0.625, 5.96e-08, 0.625, 0.0, 0.5625, 1.0, 0.75, 1.0, 0.8125, 0.9688, 0.8125, 0.9688, 0.75, 1.0, 0.6875, 1.0, 0.75, 0.9688, 0.75, 0.9688, 0.6875, 1.0, 0.625, 1.0, 0.6875, 0.9688, 0.6875, 0.9688, 0.625, 1.0, 0.5625, 1.0, 0.625, 0.9688, 0.625, 0.9688, 0.5625, 1.0, 0.5, 1.0, 0.5625, 0.9688, 0.5625, 0.9688, 0.5, 1.0, 0.9375, 0.9844, 1.0, 0.9688, 0.9375, 1.0, 0.875, 1.0, 0.9375, 0.9688, 0.9375, 0.9688, 0.875, 1.0, 0.8125, 1.0, 0.875, 0.9688, 0.875, 0.9688, 0.8125, 0.9688, 0.5, 0.9688, 0.5625, 0.9375, 0.5625, 0.9375, 0.5, 0.9688, 0.9375, 0.9531, 1.0, 0.9375, 0.9375, 0.9688, 0.875, 0.9688, 0.9375, 0.9375, 0.9375, 0.9375, 0.875, 0.9688, 0.8125, 0.9688, 0.875, 0.9375, 0.875, 0.9375, 0.8125, 0.9688, 0.75, 0.9688, 0.8125, 0.9375, 0.8125, 0.9375, 0.75, 0.9688, 0.6875, 0.9688, 0.75, 0.9375, 0.75, 0.9375, 0.6875, 0.9688, 0.625, 0.9688, 0.6875, 0.9375, 0.6875, 0.9375, 0.625, 0.9688, 0.5625, 0.9688, 0.625, 0.9375, 0.625, 0.9375, 0.5625, 0.9375, 0.6875, 0.9375, 0.75, 0.9062, 0.75, 0.9062, 0.6875, 0.9375, 0.625, 0.9375, 0.6875, 0.9062, 0.6875, 0.9062, 0.625, 0.9375, 0.5625, 0.9375, 0.625, 0.9062, 0.625, 0.9062, 0.5625, 0.9375, 0.5, 0.9375, 0.5625, 0.9062, 0.5625, 0.9062, 0.5, 0.9375, 0.9375, 0.9219, 1.0, 0.9063, 0.9375, 0.9375, 0.875, 0.9375, 0.9375, 0.9063, 0.9375, 0.9063, 0.875, 0.9375, 0.8125, 0.9375, 0.875, 0.9063, 0.875, 0.9062, 0.8125, 0.9375, 0.75, 0.9375, 0.8125, 0.9062, 0.8125, 0.9062, 0.75, 0.9063, 0.875, 0.9063, 0.9375, 0.875, 0.9375, 0.875, 0.875, 0.9062, 0.8125, 0.9063, 0.875, 0.875, 0.875, 0.875, 0.8125, 0.9062, 0.75, 0.9062, 0.8125, 0.875, 0.8125, 0.875, 0.75, 0.9062, 0.6875, 0.9062, 0.75, 0.875, 0.75, 0.875, 0.6875, 0.9062, 0.625, 0.9062, 0.6875, 0.875, 0.6875, 0.875, 0.625, 0.9062, 0.5625, 0.9062, 0.625, 0.875, 0.625, 0.875, 0.5625, 0.9062, 0.5, 0.9062, 0.5625, 0.875, 0.5625, 0.875, 0.5, 0.9063, 0.9375, 0.8906, 1.0, 0.875, 0.9375, 0.875, 0.625, 0.875, 0.6875, 0.8438, 0.6875, 0.8438, 0.625, 0.875, 0.5625, 0.875, 0.625, 0.8438, 0.625, 0.8438, 0.5625, 0.875, 0.5, 0.875, 0.5625, 0.8438, 0.5625, 0.8438, 0.5, 0.875, 0.9375, 0.8594, 1.0, 0.8438, 0.9375, 0.875, 0.875, 0.875, 0.9375, 0.8438, 0.9375, 0.8438, 0.875, 0.875, 0.8125, 0.875, 0.875, 0.8438, 0.875, 0.8438, 0.8125, 0.875, 0.75, 0.875, 0.8125, 0.8438, 0.8125, 0.8438, 0.75, 0.875, 0.6875, 0.875, 0.75, 0.8438, 0.75, 0.8438, 0.6875, 0.8438, 0.875, 0.8438, 0.9375, 0.8125, 0.9375, 0.8125, 0.875, 0.8438, 0.8125, 0.8438, 0.875, 0.8125, 0.875, 0.8125, 0.8125, 0.8438, 0.75, 0.8438, 0.8125, 0.8125, 0.8125, 0.8125, 0.75, 0.8438, 0.6875, 0.8438, 0.75, 0.8125, 0.75, 0.8125, 0.6875, 0.8438, 0.625, 0.8438, 0.6875, 0.8125, 0.6875, 0.8125, 0.625, 0.8438, 0.5625, 0.8438, 0.625, 0.8125, 0.625, 0.8125, 0.5625, 0.8438, 0.5, 0.8438, 0.5625, 0.8125, 0.5625, 0.8125, 0.5, 0.8438, 0.9375, 0.8281, 1.0, 0.8125, 0.9375, 0.8125, 0.625, 0.8125, 0.6875, 0.7812, 0.6875, 0.7812, 0.625, 0.8125, 0.5625, 0.8125, 0.625, 0.7812, 0.625, 0.7812, 0.5625, 0.8125, 0.5, 0.8125, 0.5625, 0.7812, 0.5625, 0.7812, 0.5, 0.8125, 0.9375, 0.7969, 1.0, 0.7812, 0.9375, 0.8125, 0.875, 0.8125, 0.9375, 0.7812, 0.9375, 0.7812, 0.875, 0.8125, 0.8125, 0.8125, 0.875, 0.7812, 0.875, 0.7812, 0.8125, 0.8125, 0.75, 0.8125, 0.8125, 0.7812, 0.8125, 0.7812, 0.75, 0.8125, 0.6875, 0.8125, 0.75, 0.7812, 0.75, 0.7812, 0.6875, 0.7812, 0.8125, 0.7812, 0.875, 0.75, 0.875, 0.75, 0.8125, 0.7812, 0.75, 0.7812, 0.8125, 0.75, 0.8125, 0.75, 0.75, 0.7812, 0.6875, 0.7812, 0.75, 0.75, 0.75, 0.75, 0.6875, 0.7812, 0.625, 0.7812, 0.6875, 0.75, 0.6875, 0.75, 0.625, 0.7812, 0.5625, 0.7812, 0.625, 0.75, 0.625, 0.75, 0.5625, 0.7812, 0.5, 0.7812, 0.5625, 0.75, 0.5625, 0.75, 0.5, 0.7812, 0.9375, 0.7656, 1.0, 0.75, 0.9375, 0.7812, 0.875, 0.7812, 0.9375, 0.75, 0.9375, 0.75, 0.875, 0.6562, 0.4756, 0.6875, 0.4756, 0.6875, 0.5, 0.6562, 0.5, 0.4687, 0.4756, 0.5, 0.4756, 0.5, 0.5, 0.4687, 0.5, 0.6875, 0.4756, 0.7188, 0.4756, 0.7188, 0.5, 0.6875, 0.5, 0.5312, 0.4756, 0.5625, 0.4756, 0.5625, 0.5, 0.5312, 0.5, 0.3125, 0.4756, 0.3437, 0.4756, 0.3437, 0.5, 0.3125, 0.5, 0.9062, 0.4756, 0.9375, 0.4756, 0.9375, 0.5, 0.9062, 0.5, 0.1875, 0.4756, 0.2187, 0.4756, 0.2187, 0.5, 0.1875, 0.5, 0.3437, 0.4756, 0.375, 0.4756, 0.375, 0.5, 0.3437, 0.5, 0.625, 0.4756, 0.6562, 0.4756, 0.6562, 0.5, 0.625, 0.5, 0.1562, 0.4756, 0.1875, 0.4756, 0.1875, 0.5, 0.1562, 0.5, 0.5625, 0.4756, 0.5937, 0.4756, 0.5937, 0.5, 0.5625, 0.5, 0.375, 0.4756, 0.4062, 0.4756, 0.4062, 0.5, 0.375, 0.5, 0.8125, 0.4756, 0.8438, 0.4756, 0.8438, 0.5, 0.8125, 0.5, 0.2812, 0.4756, 0.3125, 0.4756, 0.3125, 0.5, 0.2812, 0.5, 0.03125, 0.4756, 0.0625, 0.4756, 0.0625, 0.5, 0.03125, 0.5, 0.2187, 0.4756, 0.25, 0.4756, 0.25, 0.5, 0.2187, 0.5, 0.25, 0.4756, 0.2812, 0.4756, 0.2812, 0.5, 0.25, 0.5, 0.9688, 0.4756, 1.0, 0.4756, 1.0, 0.5, 0.9688, 0.5, 0.8438, 0.4756, 0.875, 0.4756, 0.875, 0.5, 0.8438, 0.5, 0.09375, 0.4756, 0.125, 0.4756, 0.125, 0.5, 0.09375, 0.5, 0.7188, 0.4756, 0.75, 0.4756, 0.75, 0.5, 0.7188, 0.5, 0.875, 0.4756, 0.9062, 0.4756, 0.9062, 0.5, 0.875, 0.5, 0.8717, 0.6492, 0.8741, 0.625, 0.8717, 0.6008, 0.8646, 0.5775, 0.8532, 0.5561, 0.8377, 0.5373, 0.8189, 0.5218, 0.7975, 0.5104, 0.7742, 0.5033, 0.75, 0.5009, 0.7258, 0.5033, 0.7025, 0.5104, 0.6811, 0.5218, 0.6623, 0.5373, 0.6468, 0.5561, 0.6354, 0.5775, 0.6283, 0.6008, 0.6259, 0.625, 0.6283, 0.6492, 0.6354, 0.6725, 0.6468, 0.6939, 0.6623, 0.7127, 0.6811, 0.7282, 0.7025, 0.7396, 0.7258, 0.7467, 0.75, 0.7491, 0.7742, 0.7467, 0.7975, 0.7396, 0.8189, 0.7282, 0.8377, 0.7127, 0.8532, 0.6939, 0.8646, 0.6725, 0.5937, 0.4756, 0.625, 0.4756, 0.625, 0.5, 0.5937, 0.5, 0.9375, 0.4756, 0.9688, 0.4756, 0.9688, 0.5, 0.9375, 0.5, 0.0625, 0.4756, 0.09375, 0.4756, 0.09375, 0.5, 0.0625, 0.5, 0.75, 0.4756, 0.7812, 0.4756, 0.7812, 0.5, 0.75, 0.5, 0.0, 0.4756, 0.03125, 0.4756, 0.03125, 0.5, 0.0, 0.5, 0.5, 0.4756, 0.5312, 0.4756, 0.5312, 0.5, 0.5, 0.5, 0.125, 0.4756, 0.1562, 0.4756, 0.1562, 0.5, 0.125, 0.5, 0.4062, 0.4756, 0.4375, 0.4756, 0.4375, 0.5, 0.4062, 0.5, 0.4375, 0.4756, 0.4687, 0.4756, 0.4687, 0.5, 0.4375, 0.5, 0.7812, 0.4756, 0.8125, 0.4756, 0.8125, 0.5, 0.7812, 0.5])
me_sphere.materials.append(mat_material_001)
me_sphere.use_remesh_preserve_volume = False
me_sphere.use_remesh_preserve_attributes = False
me_sphere.use_mirror_vertex_groups = False
me_sphere.update()

# ---- objects
ob_sphere = bpy.data.objects.new('Sphere', me_sphere)

# ---- transforms, parenting, visibility, modifiers, constraints
ob_sphere.location = (0.0, 0.0, 0.0)
ob_sphere.lineart.crease_threshold = 0.0

# ---- collection membership
col_collection.objects.link(ob_sphere)

# ---- scene / render settings (as saved in the file)
scene.frame_start = 1; scene.frame_end = 250; scene.frame_set(1)
scene.render.engine = 'BLENDER_EEVEE_NEXT'
scene.cycles.use_denoising = False
scene.cycles.samples = 128
scene.cycles.sampling_pattern = 'TABULATED_SOBOL'
scene.cycles.use_adaptive_sampling = False
scene.cycles.use_light_tree = False
scene.view_settings.view_transform = 'Filmic'
bpy.context.view_layer.update()

# ---- added for rendering (the .blend has no active camera and no usable light): camera, sun
cam_auto = bpy.data.cameras.new('AutoCamera')
cam_auto.lens = 50.0
cam_auto.sensor_width = 36.0
cam_auto.clip_end = 1000.0
ob_auto_camera = bpy.data.objects.new('AutoCamera', cam_auto)
scene.collection.objects.link(ob_auto_camera)
ob_auto_camera.location = (2.87977, -3.47688, 2.79785)
ob_auto_camera.rotation_euler = (1.09748, -7.21219e-08, 0.694738)
scene.camera = ob_auto_camera
light_auto_sun = bpy.data.lights.new('AutoSun', 'SUN')
light_auto_sun.energy = 3.0
light_auto_sun.angle = 0.0523599
ob_auto_sun = bpy.data.objects.new('AutoSun', light_auto_sun)
scene.collection.objects.link(ob_auto_sun)
ob_auto_sun.rotation_euler = (0.872665, 0.174533, 0.523599)
bpy.context.view_layer.update()
